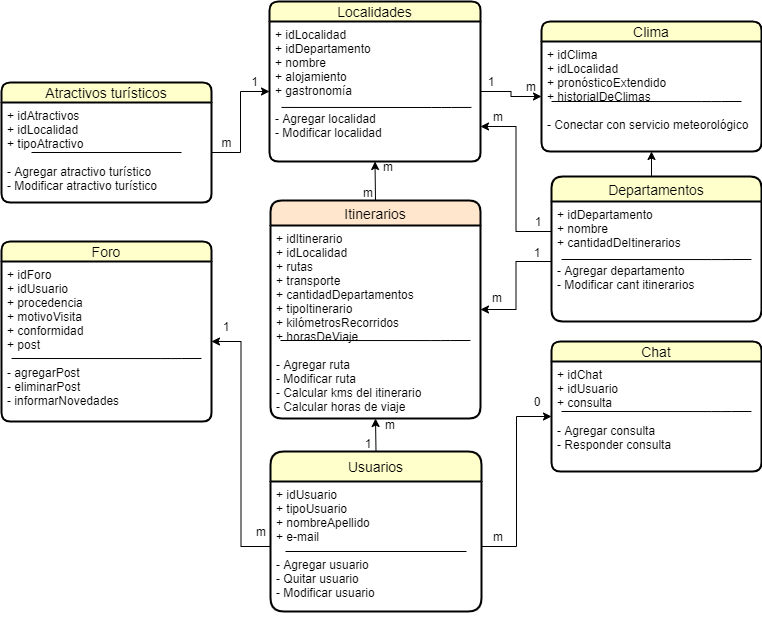

The diagram above was exported from draw.io. Its source (the exported page's mxGraphModel, read from the mxfile embedded in the PNG):
<mxGraphModel dx="1108" dy="527" grid="1" gridSize="10" guides="1" tooltips="1" connect="1" arrows="1" fold="1" page="1" pageScale="1" pageWidth="827" pageHeight="1169" math="0" shadow="0">
  <root>
    <mxCell id="0" />
    <mxCell id="1" parent="0" />
    <mxCell id="UhsO-A2o_jhNBNPW4ogk-1" value="Localidades" style="swimlane;childLayout=stackLayout;horizontal=1;startSize=20;horizontalStack=0;rounded=1;fontSize=14;fontStyle=0;strokeWidth=2;resizeParent=0;resizeLast=1;shadow=0;dashed=0;align=center;fillColor=#FFFFCC;" parent="1" vertex="1">
      <mxGeometry x="308" y="40" width="211" height="160" as="geometry" />
    </mxCell>
    <mxCell id="UhsO-A2o_jhNBNPW4ogk-2" value="+ idLocalidad &#10;+ idDepartamento&#10;+ nombre&#10;+ alojamiento &#10;+ gastronomía &#10;&#10;- Agregar localidad &#10;- Modificar localidad" style="align=left;strokeColor=none;fillColor=none;spacingLeft=4;fontSize=12;verticalAlign=top;resizable=0;rotatable=0;part=1;" parent="UhsO-A2o_jhNBNPW4ogk-1" vertex="1">
      <mxGeometry y="20" width="211" height="140" as="geometry" />
    </mxCell>
    <mxCell id="qT9Or79h9u4Uf7FLUJDN-4" value="" style="endArrow=none;html=1;exitX=0.057;exitY=0.538;exitDx=0;exitDy=0;exitPerimeter=0;entryX=0.957;entryY=0.538;entryDx=0;entryDy=0;entryPerimeter=0;" parent="UhsO-A2o_jhNBNPW4ogk-1" edge="1">
      <mxGeometry width="50" height="50" relative="1" as="geometry">
        <mxPoint x="12.027000000000044" y="105.94000000000005" as="sourcePoint" />
        <mxPoint x="201.9269999999999" y="105.94000000000005" as="targetPoint" />
        <Array as="points">
          <mxPoint x="172" y="106" />
        </Array>
      </mxGeometry>
    </mxCell>
    <mxCell id="UhsO-A2o_jhNBNPW4ogk-3" value="Atractivos turísticos" style="swimlane;childLayout=stackLayout;horizontal=1;startSize=20;horizontalStack=0;rounded=1;fontSize=14;fontStyle=0;strokeWidth=2;resizeParent=0;resizeLast=1;shadow=0;dashed=0;align=center;fillColor=#FFFFCC;" parent="1" vertex="1">
      <mxGeometry x="40" y="121" width="210" height="120" as="geometry">
        <mxRectangle x="40" y="90" width="150" height="30" as="alternateBounds" />
      </mxGeometry>
    </mxCell>
    <mxCell id="qT9Or79h9u4Uf7FLUJDN-5" value="" style="endArrow=none;html=1;" parent="UhsO-A2o_jhNBNPW4ogk-3" edge="1">
      <mxGeometry width="50" height="50" relative="1" as="geometry">
        <mxPoint x="30" y="70" as="sourcePoint" />
        <mxPoint x="180" y="70" as="targetPoint" />
      </mxGeometry>
    </mxCell>
    <mxCell id="UhsO-A2o_jhNBNPW4ogk-4" value="+ idAtractivos &#10;+ idLocalidad&#10;+ tipoAtractivo &#10;&#10;- Agregar atractivo turístico&#10;- Modificar atractivo turístico&#10;" style="align=left;strokeColor=none;fillColor=none;spacingLeft=4;fontSize=12;verticalAlign=top;resizable=0;rotatable=0;part=1;shadow=1;" parent="UhsO-A2o_jhNBNPW4ogk-3" vertex="1">
      <mxGeometry y="20" width="210" height="100" as="geometry" />
    </mxCell>
    <mxCell id="StDAncbTRvMMYliXeJkJ-2" style="edgeStyle=orthogonalEdgeStyle;rounded=0;orthogonalLoop=1;jettySize=auto;html=1;exitX=0.5;exitY=0;exitDx=0;exitDy=0;entryX=0.5;entryY=1;entryDx=0;entryDy=0;" parent="1" source="UhsO-A2o_jhNBNPW4ogk-5" target="UhsO-A2o_jhNBNPW4ogk-2" edge="1">
      <mxGeometry relative="1" as="geometry" />
    </mxCell>
    <mxCell id="UhsO-A2o_jhNBNPW4ogk-5" value="Itinerarios" style="swimlane;childLayout=stackLayout;horizontal=1;startSize=25;horizontalStack=0;rounded=1;fontSize=14;fontStyle=0;strokeWidth=2;resizeParent=0;resizeLast=1;shadow=0;dashed=0;align=center;fillColor=#FFE6CC;" parent="1" vertex="1">
      <mxGeometry x="309" y="239" width="210" height="218" as="geometry" />
    </mxCell>
    <mxCell id="UhsO-A2o_jhNBNPW4ogk-6" value="+ idItinerario &#10;+ idLocalidad&#10;+ rutas &#10;+ transporte &#10;+ cantidadDepartamentos &#10;+ tipoItinerario &#10;+ kilómetrosRecorridos &#10;+ horasDeViaje &#10;&#10;- Agregar ruta&#10;- Modificar ruta&#10;- Calcular kms del itinerario&#10;- Calcular horas de viaje&#10;" style="align=left;strokeColor=none;fillColor=none;spacingLeft=4;fontSize=12;verticalAlign=top;resizable=0;rotatable=0;part=1;" parent="UhsO-A2o_jhNBNPW4ogk-5" vertex="1">
      <mxGeometry y="25" width="210" height="193" as="geometry" />
    </mxCell>
    <mxCell id="qT9Or79h9u4Uf7FLUJDN-13" value="" style="endArrow=none;html=1;exitX=0.057;exitY=0.538;exitDx=0;exitDy=0;exitPerimeter=0;entryX=0.957;entryY=0.538;entryDx=0;entryDy=0;entryPerimeter=0;" parent="UhsO-A2o_jhNBNPW4ogk-5" edge="1">
      <mxGeometry width="50" height="50" relative="1" as="geometry">
        <mxPoint x="9.997000000000071" y="140.00000000000006" as="sourcePoint" />
        <mxPoint x="199.89699999999993" y="140.00000000000006" as="targetPoint" />
        <Array as="points">
          <mxPoint x="169.97000000000003" y="140.06" />
        </Array>
      </mxGeometry>
    </mxCell>
    <mxCell id="StDAncbTRvMMYliXeJkJ-3" style="edgeStyle=orthogonalEdgeStyle;rounded=0;orthogonalLoop=1;jettySize=auto;html=1;exitX=0.5;exitY=0;exitDx=0;exitDy=0;entryX=0.5;entryY=1;entryDx=0;entryDy=0;" parent="1" source="UhsO-A2o_jhNBNPW4ogk-7" target="UhsO-A2o_jhNBNPW4ogk-6" edge="1">
      <mxGeometry relative="1" as="geometry" />
    </mxCell>
    <mxCell id="UhsO-A2o_jhNBNPW4ogk-7" value="Usuarios" style="swimlane;childLayout=stackLayout;horizontal=1;startSize=30;horizontalStack=0;rounded=1;fontSize=14;fontStyle=0;strokeWidth=2;resizeParent=0;resizeLast=1;shadow=0;dashed=0;align=center;fillColor=#FFFFCC;" parent="1" vertex="1">
      <mxGeometry x="309" y="490" width="211" height="160" as="geometry" />
    </mxCell>
    <mxCell id="UhsO-A2o_jhNBNPW4ogk-8" value="+ idUsuario &#10;+ tipoUsuario &#10;+ nombreApellido &#10;+ e-mail&#10;&#10;- Agregar usuario&#10;- Quitar usuario&#10;- Modificar usuario" style="align=left;strokeColor=none;fillColor=none;spacingLeft=4;fontSize=12;verticalAlign=top;resizable=0;rotatable=0;part=1;" parent="UhsO-A2o_jhNBNPW4ogk-7" vertex="1">
      <mxGeometry y="30" width="211" height="130" as="geometry" />
    </mxCell>
    <mxCell id="UhsO-A2o_jhNBNPW4ogk-43" style="edgeStyle=orthogonalEdgeStyle;rounded=0;orthogonalLoop=1;jettySize=auto;html=1;exitX=0.5;exitY=1;exitDx=0;exitDy=0;" parent="UhsO-A2o_jhNBNPW4ogk-7" source="UhsO-A2o_jhNBNPW4ogk-8" target="UhsO-A2o_jhNBNPW4ogk-8" edge="1">
      <mxGeometry relative="1" as="geometry" />
    </mxCell>
    <mxCell id="qT9Or79h9u4Uf7FLUJDN-3" value="" style="endArrow=none;html=1;" parent="UhsO-A2o_jhNBNPW4ogk-7" edge="1">
      <mxGeometry width="50" height="50" relative="1" as="geometry">
        <mxPoint x="15" y="100" as="sourcePoint" />
        <mxPoint x="196" y="100" as="targetPoint" />
      </mxGeometry>
    </mxCell>
    <mxCell id="UhsO-A2o_jhNBNPW4ogk-9" value="Foro" style="swimlane;childLayout=stackLayout;horizontal=1;startSize=20;horizontalStack=0;rounded=1;fontSize=14;fontStyle=0;strokeWidth=2;resizeParent=0;resizeLast=1;shadow=0;dashed=0;align=center;fillColor=#FFFFCC;" parent="1" vertex="1">
      <mxGeometry x="40" y="280" width="210" height="180" as="geometry" />
    </mxCell>
    <mxCell id="UhsO-A2o_jhNBNPW4ogk-10" value="+ idForo &#10;+ idUsuario&#10;+ procedencia &#10;+ motivoVisita&#10;+ conformidad&#10;+ post&#10;&#10;- agregarPost &#10;- eliminarPost&#10;- informarNovedades&#10;" style="align=left;strokeColor=none;fillColor=none;spacingLeft=4;fontSize=12;verticalAlign=top;resizable=0;rotatable=0;part=1;" parent="UhsO-A2o_jhNBNPW4ogk-9" vertex="1">
      <mxGeometry y="20" width="210" height="160" as="geometry" />
    </mxCell>
    <mxCell id="qT9Or79h9u4Uf7FLUJDN-9" value="" style="endArrow=none;html=1;exitX=0.057;exitY=0.538;exitDx=0;exitDy=0;exitPerimeter=0;entryX=0.957;entryY=0.538;entryDx=0;entryDy=0;entryPerimeter=0;" parent="UhsO-A2o_jhNBNPW4ogk-9" edge="1">
      <mxGeometry width="50" height="50" relative="1" as="geometry">
        <mxPoint x="10.047000000000025" y="117.00000000000006" as="sourcePoint" />
        <mxPoint x="199.9469999999999" y="117.00000000000006" as="targetPoint" />
        <Array as="points">
          <mxPoint x="170.01999999999998" y="117.06" />
        </Array>
      </mxGeometry>
    </mxCell>
    <mxCell id="UhsO-A2o_jhNBNPW4ogk-11" value="Chat" style="swimlane;childLayout=stackLayout;horizontal=1;startSize=20;horizontalStack=0;rounded=1;fontSize=14;fontStyle=0;strokeWidth=2;resizeParent=0;resizeLast=1;shadow=0;dashed=0;align=center;fillColor=#FFFFCC;" parent="1" vertex="1">
      <mxGeometry x="590" y="380" width="210" height="130" as="geometry" />
    </mxCell>
    <mxCell id="qT9Or79h9u4Uf7FLUJDN-12" value="" style="endArrow=none;html=1;exitX=0.057;exitY=0.538;exitDx=0;exitDy=0;exitPerimeter=0;entryX=0.957;entryY=0.538;entryDx=0;entryDy=0;entryPerimeter=0;" parent="UhsO-A2o_jhNBNPW4ogk-11" edge="1">
      <mxGeometry width="50" height="50" relative="1" as="geometry">
        <mxPoint x="10.047000000000025" y="70.00000000000006" as="sourcePoint" />
        <mxPoint x="199.9469999999999" y="70.00000000000006" as="targetPoint" />
        <Array as="points">
          <mxPoint x="170.01999999999998" y="70.06" />
        </Array>
      </mxGeometry>
    </mxCell>
    <mxCell id="UhsO-A2o_jhNBNPW4ogk-12" value="+ idChat &#10;+ idUsuario&#10;+ consulta &#10;&#10;- Agregar consulta &#10;- Responder consulta&#10;&#10;" style="align=left;strokeColor=none;fillColor=none;spacingLeft=4;fontSize=12;verticalAlign=top;resizable=0;rotatable=0;part=1;" parent="UhsO-A2o_jhNBNPW4ogk-11" vertex="1">
      <mxGeometry y="20" width="210" height="110" as="geometry" />
    </mxCell>
    <mxCell id="UhsO-A2o_jhNBNPW4ogk-28" style="edgeStyle=orthogonalEdgeStyle;rounded=0;orthogonalLoop=1;jettySize=auto;html=1;exitX=1;exitY=0.5;exitDx=0;exitDy=0;entryX=0;entryY=0.5;entryDx=0;entryDy=0;" parent="1" source="UhsO-A2o_jhNBNPW4ogk-8" target="UhsO-A2o_jhNBNPW4ogk-12" edge="1">
      <mxGeometry relative="1" as="geometry" />
    </mxCell>
    <mxCell id="UhsO-A2o_jhNBNPW4ogk-29" style="edgeStyle=orthogonalEdgeStyle;rounded=0;orthogonalLoop=1;jettySize=auto;html=1;exitX=0;exitY=0.5;exitDx=0;exitDy=0;entryX=1;entryY=0.5;entryDx=0;entryDy=0;" parent="1" source="UhsO-A2o_jhNBNPW4ogk-8" target="UhsO-A2o_jhNBNPW4ogk-10" edge="1">
      <mxGeometry relative="1" as="geometry" />
    </mxCell>
    <mxCell id="EzuCgmUAk6NjBwQoDXx--4" style="edgeStyle=orthogonalEdgeStyle;rounded=0;orthogonalLoop=1;jettySize=auto;html=1;exitX=0.5;exitY=0;exitDx=0;exitDy=0;entryX=0.5;entryY=1;entryDx=0;entryDy=0;" parent="1" source="StDAncbTRvMMYliXeJkJ-4" target="EzuCgmUAk6NjBwQoDXx--2" edge="1">
      <mxGeometry relative="1" as="geometry" />
    </mxCell>
    <mxCell id="StDAncbTRvMMYliXeJkJ-4" value="Departamentos" style="swimlane;childLayout=stackLayout;horizontal=1;startSize=25;horizontalStack=0;rounded=1;fontSize=14;fontStyle=0;strokeWidth=2;resizeParent=0;resizeLast=1;shadow=0;dashed=0;align=center;fillColor=#FFFFCC;" parent="1" vertex="1">
      <mxGeometry x="590" y="215" width="210" height="145" as="geometry" />
    </mxCell>
    <mxCell id="StDAncbTRvMMYliXeJkJ-5" value="+ idDepartamento&#10;+ nombre &#10;+ cantidadDeItinerarios &#10;&#10;- Agregar departamento&#10;- Modificar cant itinerarios&#10;&#10;" style="align=left;strokeColor=none;fillColor=none;spacingLeft=4;fontSize=12;verticalAlign=top;resizable=0;rotatable=0;part=1;" parent="StDAncbTRvMMYliXeJkJ-4" vertex="1">
      <mxGeometry y="25" width="210" height="120" as="geometry" />
    </mxCell>
    <mxCell id="qT9Or79h9u4Uf7FLUJDN-11" value="" style="endArrow=none;html=1;exitX=0.057;exitY=0.538;exitDx=0;exitDy=0;exitPerimeter=0;entryX=0.957;entryY=0.538;entryDx=0;entryDy=0;entryPerimeter=0;" parent="StDAncbTRvMMYliXeJkJ-4" edge="1">
      <mxGeometry width="50" height="50" relative="1" as="geometry">
        <mxPoint x="10.047000000000025" y="83.00000000000006" as="sourcePoint" />
        <mxPoint x="199.9469999999999" y="83.00000000000006" as="targetPoint" />
        <Array as="points">
          <mxPoint x="170.01999999999998" y="83.06" />
        </Array>
      </mxGeometry>
    </mxCell>
    <mxCell id="StDAncbTRvMMYliXeJkJ-9" style="edgeStyle=orthogonalEdgeStyle;rounded=0;orthogonalLoop=1;jettySize=auto;html=1;" parent="1" source="StDAncbTRvMMYliXeJkJ-5" target="UhsO-A2o_jhNBNPW4ogk-5" edge="1">
      <mxGeometry relative="1" as="geometry" />
    </mxCell>
    <mxCell id="EzuCgmUAk6NjBwQoDXx--1" value="Clima" style="swimlane;childLayout=stackLayout;horizontal=1;startSize=20;horizontalStack=0;rounded=1;fontSize=14;fontStyle=0;strokeWidth=2;resizeParent=0;resizeLast=1;shadow=0;dashed=0;align=center;fillColor=#FFFFCC;" parent="1" vertex="1">
      <mxGeometry x="580" y="60" width="220" height="130" as="geometry" />
    </mxCell>
    <mxCell id="qT9Or79h9u4Uf7FLUJDN-7" value="" style="endArrow=none;html=1;exitX=0.057;exitY=0.538;exitDx=0;exitDy=0;exitPerimeter=0;entryX=0.957;entryY=0.538;entryDx=0;entryDy=0;entryPerimeter=0;" parent="EzuCgmUAk6NjBwQoDXx--1" edge="1">
      <mxGeometry width="50" height="50" relative="1" as="geometry">
        <mxPoint x="10.047000000000025" y="80.00000000000006" as="sourcePoint" />
        <mxPoint x="199.9469999999999" y="80.00000000000006" as="targetPoint" />
        <Array as="points">
          <mxPoint x="170.01999999999998" y="80.06" />
        </Array>
      </mxGeometry>
    </mxCell>
    <mxCell id="EzuCgmUAk6NjBwQoDXx--2" value="+ idClima &#10;+ idLocalidad&#10;+ pronósticoExtendido &#10;+ historialDeClimas &#10;&#10;- Conectar con servicio meteorológico &#10;&#10;&#10;" style="align=left;strokeColor=none;fillColor=none;spacingLeft=4;fontSize=12;verticalAlign=top;resizable=0;rotatable=0;part=1;" parent="EzuCgmUAk6NjBwQoDXx--1" vertex="1">
      <mxGeometry y="20" width="220" height="110" as="geometry" />
    </mxCell>
    <mxCell id="EzuCgmUAk6NjBwQoDXx--3" style="edgeStyle=orthogonalEdgeStyle;rounded=0;orthogonalLoop=1;jettySize=auto;html=1;exitX=1;exitY=0.5;exitDx=0;exitDy=0;entryX=0;entryY=0.5;entryDx=0;entryDy=0;" parent="1" source="UhsO-A2o_jhNBNPW4ogk-2" target="EzuCgmUAk6NjBwQoDXx--2" edge="1">
      <mxGeometry relative="1" as="geometry" />
    </mxCell>
    <mxCell id="gZLG_kXI2Itr4YFe857m-1" style="edgeStyle=orthogonalEdgeStyle;rounded=0;orthogonalLoop=1;jettySize=auto;html=1;exitX=0;exitY=0.25;exitDx=0;exitDy=0;entryX=1;entryY=0.75;entryDx=0;entryDy=0;" edge="1" parent="1" source="StDAncbTRvMMYliXeJkJ-5" target="UhsO-A2o_jhNBNPW4ogk-2">
      <mxGeometry relative="1" as="geometry" />
    </mxCell>
    <mxCell id="gZLG_kXI2Itr4YFe857m-5" style="edgeStyle=orthogonalEdgeStyle;rounded=0;orthogonalLoop=1;jettySize=auto;html=1;" edge="1" parent="1" source="UhsO-A2o_jhNBNPW4ogk-4" target="UhsO-A2o_jhNBNPW4ogk-2">
      <mxGeometry relative="1" as="geometry" />
    </mxCell>
    <mxCell id="gZLG_kXI2Itr4YFe857m-6" value="m" style="text;html=1;align=center;verticalAlign=middle;resizable=0;points=[];autosize=1;" vertex="1" parent="1">
      <mxGeometry x="250" y="171" width="30" height="20" as="geometry" />
    </mxCell>
    <mxCell id="gZLG_kXI2Itr4YFe857m-7" value="1" style="text;html=1;align=center;verticalAlign=middle;resizable=0;points=[];autosize=1;" vertex="1" parent="1">
      <mxGeometry x="283" y="110" width="20" height="20" as="geometry" />
    </mxCell>
    <mxCell id="gZLG_kXI2Itr4YFe857m-11" value="1" style="text;html=1;strokeColor=none;fillColor=none;align=center;verticalAlign=middle;whiteSpace=wrap;rounded=0;" vertex="1" parent="1">
      <mxGeometry x="510" y="110" width="40" height="20" as="geometry" />
    </mxCell>
    <mxCell id="gZLG_kXI2Itr4YFe857m-14" value="m" style="text;html=1;strokeColor=none;fillColor=none;align=center;verticalAlign=middle;whiteSpace=wrap;rounded=0;" vertex="1" parent="1">
      <mxGeometry x="550" y="115" width="40" height="20" as="geometry" />
    </mxCell>
    <mxCell id="gZLG_kXI2Itr4YFe857m-15" value="m" style="text;html=1;strokeColor=none;fillColor=none;align=center;verticalAlign=middle;whiteSpace=wrap;rounded=0;" vertex="1" parent="1">
      <mxGeometry x="517" y="145" width="40" height="20" as="geometry" />
    </mxCell>
    <mxCell id="gZLG_kXI2Itr4YFe857m-16" value="1" style="text;html=1;strokeColor=none;fillColor=none;align=center;verticalAlign=middle;whiteSpace=wrap;rounded=0;" vertex="1" parent="1">
      <mxGeometry x="557" y="250" width="40" height="20" as="geometry" />
    </mxCell>
    <mxCell id="gZLG_kXI2Itr4YFe857m-17" value="1" style="text;html=1;strokeColor=none;fillColor=none;align=center;verticalAlign=middle;whiteSpace=wrap;rounded=0;" vertex="1" parent="1">
      <mxGeometry x="556" y="281" width="40" height="20" as="geometry" />
    </mxCell>
    <mxCell id="gZLG_kXI2Itr4YFe857m-19" value="m" style="text;html=1;strokeColor=none;fillColor=none;align=center;verticalAlign=middle;whiteSpace=wrap;rounded=0;" vertex="1" parent="1">
      <mxGeometry x="516" y="326" width="40" height="20" as="geometry" />
    </mxCell>
    <mxCell id="gZLG_kXI2Itr4YFe857m-20" value="0" style="text;html=1;strokeColor=none;fillColor=none;align=center;verticalAlign=middle;whiteSpace=wrap;rounded=0;" vertex="1" parent="1">
      <mxGeometry x="556" y="430" width="40" height="20" as="geometry" />
    </mxCell>
    <mxCell id="gZLG_kXI2Itr4YFe857m-22" value="m" style="text;html=1;strokeColor=none;fillColor=none;align=center;verticalAlign=middle;whiteSpace=wrap;rounded=0;" vertex="1" parent="1">
      <mxGeometry x="517" y="565" width="40" height="20" as="geometry" />
    </mxCell>
    <mxCell id="gZLG_kXI2Itr4YFe857m-23" value="m" style="text;html=1;strokeColor=none;fillColor=none;align=center;verticalAlign=middle;whiteSpace=wrap;rounded=0;" vertex="1" parent="1">
      <mxGeometry x="280" y="560" width="40" height="20" as="geometry" />
    </mxCell>
    <mxCell id="gZLG_kXI2Itr4YFe857m-24" value="1" style="text;html=1;strokeColor=none;fillColor=none;align=center;verticalAlign=middle;whiteSpace=wrap;rounded=0;" vertex="1" parent="1">
      <mxGeometry x="245" y="355" width="40" height="20" as="geometry" />
    </mxCell>
    <mxCell id="gZLG_kXI2Itr4YFe857m-28" value="1" style="text;html=1;strokeColor=none;fillColor=none;align=center;verticalAlign=middle;whiteSpace=wrap;rounded=0;" vertex="1" parent="1">
      <mxGeometry x="387" y="472" width="40" height="20" as="geometry" />
    </mxCell>
    <mxCell id="gZLG_kXI2Itr4YFe857m-29" value="m" style="text;html=1;strokeColor=none;fillColor=none;align=center;verticalAlign=middle;whiteSpace=wrap;rounded=0;" vertex="1" parent="1">
      <mxGeometry x="409" y="453" width="40" height="20" as="geometry" />
    </mxCell>
    <mxCell id="gZLG_kXI2Itr4YFe857m-30" value="m" style="text;html=1;strokeColor=none;fillColor=none;align=center;verticalAlign=middle;whiteSpace=wrap;rounded=0;" vertex="1" parent="1">
      <mxGeometry x="387" y="221" width="40" height="20" as="geometry" />
    </mxCell>
    <mxCell id="gZLG_kXI2Itr4YFe857m-31" value="m" style="text;html=1;strokeColor=none;fillColor=none;align=center;verticalAlign=middle;whiteSpace=wrap;rounded=0;" vertex="1" parent="1">
      <mxGeometry x="407" y="195" width="40" height="20" as="geometry" />
    </mxCell>
  </root>
</mxGraphModel>